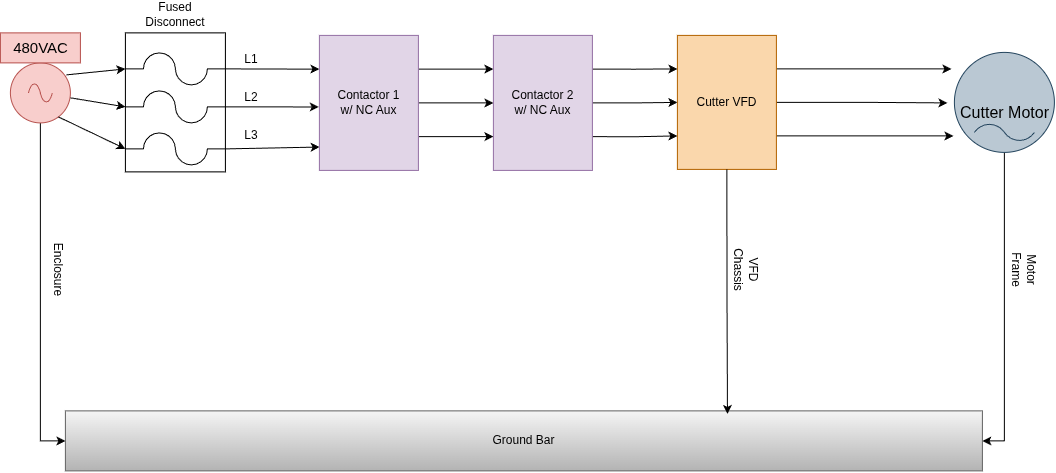

The diagram above was exported from draw.io. Its source (the exported page's mxGraphModel, read from the mxfile embedded in the PNG):
<mxGraphModel dx="1750" dy="1621" grid="0" gridSize="10" guides="1" tooltips="1" connect="1" arrows="1" fold="1" page="1" pageScale="1" pageWidth="1100" pageHeight="850" background="#ffffff" math="0" shadow="0">
  <root>
    <mxCell id="0" />
    <mxCell id="1" parent="0" />
    <mxCell id="sbGqKaUem3fw2obqaF4O-20" parent="1" style="whiteSpace=wrap;html=1;strokeWidth=1;" value="" vertex="1">
      <mxGeometry height="139" width="100" x="148" y="223" as="geometry" />
    </mxCell>
    <mxCell id="sbGqKaUem3fw2obqaF4O-43" edge="1" parent="1" source="sbGqKaUem3fw2obqaF4O-4" style="edgeStyle=orthogonalEdgeStyle;rounded=0;orthogonalLoop=1;jettySize=auto;html=1;exitX=0.5;exitY=1;exitDx=0;exitDy=0;exitPerimeter=0;entryX=0;entryY=0.5;entryDx=0;entryDy=0;strokeWidth=1;" target="sbGqKaUem3fw2obqaF4O-42">
      <mxGeometry relative="1" as="geometry" />
    </mxCell>
    <mxCell id="sbGqKaUem3fw2obqaF4O-4" parent="1" style="pointerEvents=1;verticalLabelPosition=bottom;shadow=0;dashed=0;align=center;html=1;verticalAlign=top;shape=mxgraph.electrical.signal_sources.source;aspect=fixed;points=[[0.5,0,0],[1,0.5,0],[0.5,1,0],[0,0.5,0]];elSignalType=ac;fillColor=#f8cecc;strokeColor=#b85450;fontSize=15;strokeWidth=1;" value="" vertex="1">
      <mxGeometry height="60" width="60" x="33" y="253" as="geometry" />
    </mxCell>
    <mxCell id="sbGqKaUem3fw2obqaF4O-5" parent="1" style="text;html=1;align=center;verticalAlign=middle;resizable=0;points=[];autosize=1;strokeColor=#b85450;fillColor=#f8cecc;fontSize=15;strokeWidth=1;" value="&lt;div&gt;480VAC&lt;/div&gt;" vertex="1">
      <mxGeometry height="30" width="80" x="23" y="223" as="geometry" />
    </mxCell>
    <mxCell id="sbGqKaUem3fw2obqaF4O-6" parent="1" style="pointerEvents=1;verticalLabelPosition=bottom;shadow=0;dashed=0;align=center;html=1;verticalAlign=top;shape=mxgraph.electrical.miscellaneous.fuse_4;fontSize=15;strokeWidth=1;" value="" vertex="1">
      <mxGeometry height="32" width="100" x="148" y="243" as="geometry" />
    </mxCell>
    <mxCell id="sbGqKaUem3fw2obqaF4O-7" edge="1" parent="1" source="sbGqKaUem3fw2obqaF4O-8" style="edgeStyle=none;shape=wire;rounded=0;orthogonalLoop=1;jettySize=auto;html=1;exitX=1;exitY=0.5;exitDx=0;exitDy=0;exitPerimeter=0;dashed=1;fontSize=15;strokeWidth=1;entryX=-0.006;entryY=0.53;entryDx=0;entryDy=0;entryPerimeter=0;" target="sbGqKaUem3fw2obqaF4O-25">
      <mxGeometry relative="1" as="geometry">
        <mxPoint x="318" y="294.14" as="targetPoint" />
      </mxGeometry>
    </mxCell>
    <mxCell id="sbGqKaUem3fw2obqaF4O-8" parent="1" style="pointerEvents=1;verticalLabelPosition=bottom;shadow=0;dashed=0;align=center;html=1;verticalAlign=top;shape=mxgraph.electrical.miscellaneous.fuse_4;fontSize=15;strokeWidth=1;" value="" vertex="1">
      <mxGeometry height="32" width="100" x="148" y="281" as="geometry" />
    </mxCell>
    <mxCell id="sbGqKaUem3fw2obqaF4O-9" parent="1" style="pointerEvents=1;verticalLabelPosition=bottom;shadow=0;dashed=0;align=center;html=1;verticalAlign=top;shape=mxgraph.electrical.miscellaneous.fuse_4;fontSize=15;strokeWidth=1;" value="" vertex="1">
      <mxGeometry height="32" width="100" x="148" y="323" as="geometry" />
    </mxCell>
    <mxCell id="sbGqKaUem3fw2obqaF4O-10" edge="1" parent="1" source="sbGqKaUem3fw2obqaF4O-4" style="edgeStyle=none;shape=wire;rounded=0;orthogonalLoop=1;jettySize=auto;html=1;exitX=0.933;exitY=0.2;exitDx=0;exitDy=0;exitPerimeter=0;entryX=0;entryY=0.5;entryDx=0;entryDy=0;entryPerimeter=0;dashed=1;fontSize=15;strokeWidth=1;" target="sbGqKaUem3fw2obqaF4O-6">
      <mxGeometry relative="1" as="geometry" />
    </mxCell>
    <mxCell id="sbGqKaUem3fw2obqaF4O-11" edge="1" parent="1" source="sbGqKaUem3fw2obqaF4O-4" style="edgeStyle=none;shape=wire;rounded=0;orthogonalLoop=1;jettySize=auto;html=1;entryX=0;entryY=0.5;entryDx=0;entryDy=0;entryPerimeter=0;dashed=1;fontSize=15;strokeWidth=1;" target="sbGqKaUem3fw2obqaF4O-8">
      <mxGeometry relative="1" as="geometry" />
    </mxCell>
    <mxCell id="sbGqKaUem3fw2obqaF4O-12" edge="1" parent="1" source="sbGqKaUem3fw2obqaF4O-4" style="edgeStyle=none;shape=wire;rounded=0;orthogonalLoop=1;jettySize=auto;html=1;entryX=0;entryY=0.5;entryDx=0;entryDy=0;entryPerimeter=0;dashed=1;exitX=0.8;exitY=0.9;exitDx=0;exitDy=0;exitPerimeter=0;fontSize=15;strokeWidth=1;" target="sbGqKaUem3fw2obqaF4O-9">
      <mxGeometry relative="1" as="geometry">
        <mxPoint x="98" y="303" as="sourcePoint" />
      </mxGeometry>
    </mxCell>
    <mxCell id="sbGqKaUem3fw2obqaF4O-13" edge="1" parent="1" source="sbGqKaUem3fw2obqaF4O-6" style="edgeStyle=none;shape=wire;rounded=0;orthogonalLoop=1;jettySize=auto;html=1;exitX=1;exitY=0.5;exitDx=0;exitDy=0;exitPerimeter=0;dashed=1;fontSize=15;strokeWidth=1;entryX=0;entryY=0.25;entryDx=0;entryDy=0;" target="sbGqKaUem3fw2obqaF4O-25">
      <mxGeometry relative="1" as="geometry">
        <mxPoint x="321" y="259" as="targetPoint" />
      </mxGeometry>
    </mxCell>
    <mxCell id="sbGqKaUem3fw2obqaF4O-14" edge="1" parent="1" source="sbGqKaUem3fw2obqaF4O-9" style="edgeStyle=none;shape=wire;rounded=0;orthogonalLoop=1;jettySize=auto;html=1;exitX=1;exitY=0.5;exitDx=0;exitDy=0;exitPerimeter=0;dashed=1;fontSize=15;strokeWidth=1;entryX=0.002;entryY=0.827;entryDx=0;entryDy=0;entryPerimeter=0;" target="sbGqKaUem3fw2obqaF4O-25">
      <mxGeometry relative="1" as="geometry">
        <mxPoint x="316" y="337" as="targetPoint" />
      </mxGeometry>
    </mxCell>
    <mxCell id="sbGqKaUem3fw2obqaF4O-21" parent="1" style="text;html=1;whiteSpace=wrap;strokeColor=none;fillColor=none;align=center;verticalAlign=middle;rounded=0;strokeWidth=1;" value="L1" vertex="1">
      <mxGeometry height="30" width="60" x="244" y="235" as="geometry" />
    </mxCell>
    <mxCell id="sbGqKaUem3fw2obqaF4O-22" parent="1" style="text;html=1;whiteSpace=wrap;strokeColor=none;fillColor=none;align=center;verticalAlign=middle;rounded=0;strokeWidth=1;" value="L2" vertex="1">
      <mxGeometry height="30" width="60" x="244" y="273" as="geometry" />
    </mxCell>
    <mxCell id="sbGqKaUem3fw2obqaF4O-23" parent="1" style="text;html=1;whiteSpace=wrap;strokeColor=none;fillColor=none;align=center;verticalAlign=middle;rounded=0;strokeWidth=1;" value="L3" vertex="1">
      <mxGeometry height="30" width="60" x="244" y="311" as="geometry" />
    </mxCell>
    <mxCell id="sbGqKaUem3fw2obqaF4O-28" edge="1" parent="1" source="sbGqKaUem3fw2obqaF4O-25" style="edgeStyle=orthogonalEdgeStyle;rounded=0;orthogonalLoop=1;jettySize=auto;html=1;exitX=1;exitY=0.25;exitDx=0;exitDy=0;entryX=0;entryY=0.25;entryDx=0;entryDy=0;strokeWidth=1;" target="sbGqKaUem3fw2obqaF4O-26">
      <mxGeometry relative="1" as="geometry" />
    </mxCell>
    <mxCell id="sbGqKaUem3fw2obqaF4O-29" edge="1" parent="1" source="sbGqKaUem3fw2obqaF4O-25" style="edgeStyle=orthogonalEdgeStyle;rounded=0;orthogonalLoop=1;jettySize=auto;html=1;exitX=1;exitY=0.5;exitDx=0;exitDy=0;entryX=0;entryY=0.5;entryDx=0;entryDy=0;strokeWidth=1;" target="sbGqKaUem3fw2obqaF4O-26">
      <mxGeometry relative="1" as="geometry" />
    </mxCell>
    <mxCell id="sbGqKaUem3fw2obqaF4O-30" edge="1" parent="1" source="sbGqKaUem3fw2obqaF4O-25" style="edgeStyle=orthogonalEdgeStyle;rounded=0;orthogonalLoop=1;jettySize=auto;html=1;exitX=1;exitY=0.75;exitDx=0;exitDy=0;entryX=0;entryY=0.75;entryDx=0;entryDy=0;strokeWidth=1;" target="sbGqKaUem3fw2obqaF4O-26">
      <mxGeometry relative="1" as="geometry" />
    </mxCell>
    <mxCell id="sbGqKaUem3fw2obqaF4O-25" parent="1" style="whiteSpace=wrap;html=1;fontStyle=1;fillColor=#e1d5e7;strokeColor=#9673a6;strokeWidth=1;" value="&lt;span style=&quot;font-weight: normal;&quot;&gt;Contactor 1&lt;/span&gt;&lt;div&gt;&lt;span style=&quot;font-weight: 400;&quot;&gt;w/ NC Aux&lt;/span&gt;&lt;/div&gt;" vertex="1">
      <mxGeometry height="135" width="99" x="342" y="225.5" as="geometry" />
    </mxCell>
    <mxCell id="sbGqKaUem3fw2obqaF4O-34" edge="1" parent="1" source="sbGqKaUem3fw2obqaF4O-26" style="edgeStyle=orthogonalEdgeStyle;rounded=0;orthogonalLoop=1;jettySize=auto;html=1;exitX=1;exitY=0.25;exitDx=0;exitDy=0;entryX=0;entryY=0.25;entryDx=0;entryDy=0;strokeWidth=1;" target="sbGqKaUem3fw2obqaF4O-33">
      <mxGeometry relative="1" as="geometry" />
    </mxCell>
    <mxCell id="sbGqKaUem3fw2obqaF4O-35" edge="1" parent="1" source="sbGqKaUem3fw2obqaF4O-26" style="edgeStyle=orthogonalEdgeStyle;rounded=0;orthogonalLoop=1;jettySize=auto;html=1;exitX=1;exitY=0.5;exitDx=0;exitDy=0;entryX=0;entryY=0.5;entryDx=0;entryDy=0;strokeWidth=1;" target="sbGqKaUem3fw2obqaF4O-33">
      <mxGeometry relative="1" as="geometry" />
    </mxCell>
    <mxCell id="sbGqKaUem3fw2obqaF4O-36" edge="1" parent="1" source="sbGqKaUem3fw2obqaF4O-26" style="edgeStyle=orthogonalEdgeStyle;rounded=0;orthogonalLoop=1;jettySize=auto;html=1;exitX=1;exitY=0.75;exitDx=0;exitDy=0;entryX=0;entryY=0.75;entryDx=0;entryDy=0;strokeWidth=1;" target="sbGqKaUem3fw2obqaF4O-33">
      <mxGeometry relative="1" as="geometry" />
    </mxCell>
    <mxCell id="sbGqKaUem3fw2obqaF4O-26" parent="1" style="whiteSpace=wrap;html=1;fillColor=#e1d5e7;strokeColor=#9673a6;strokeWidth=1;" value="Contactor 2&lt;div&gt;w/ NC Aux&lt;/div&gt;" vertex="1">
      <mxGeometry height="135" width="99" x="516" y="225.5" as="geometry" />
    </mxCell>
    <mxCell id="ka317A0ER4j5JB4ZvOYC-1" edge="1" parent="1" source="sbGqKaUem3fw2obqaF4O-33" style="edgeStyle=orthogonalEdgeStyle;rounded=0;orthogonalLoop=1;jettySize=auto;html=1;exitX=1;exitY=0.75;exitDx=0;exitDy=0;strokeWidth=1;">
      <mxGeometry relative="1" as="geometry">
        <mxPoint x="976" y="326" as="targetPoint" />
      </mxGeometry>
    </mxCell>
    <mxCell id="ka317A0ER4j5JB4ZvOYC-2" edge="1" parent="1" source="sbGqKaUem3fw2obqaF4O-33" style="edgeStyle=orthogonalEdgeStyle;rounded=0;orthogonalLoop=1;jettySize=auto;html=1;exitX=1;exitY=0.5;exitDx=0;exitDy=0;strokeWidth=1;">
      <mxGeometry relative="1" as="geometry">
        <mxPoint x="970" y="293" as="targetPoint" />
      </mxGeometry>
    </mxCell>
    <mxCell id="ka317A0ER4j5JB4ZvOYC-3" edge="1" parent="1" source="sbGqKaUem3fw2obqaF4O-33" style="edgeStyle=orthogonalEdgeStyle;rounded=0;orthogonalLoop=1;jettySize=auto;html=1;exitX=1;exitY=0.25;exitDx=0;exitDy=0;strokeWidth=1;">
      <mxGeometry relative="1" as="geometry">
        <mxPoint x="974" y="259" as="targetPoint" />
      </mxGeometry>
    </mxCell>
    <mxCell id="sbGqKaUem3fw2obqaF4O-33" parent="1" style="whiteSpace=wrap;html=1;fillColor=#fad7ac;strokeColor=#b46504;strokeWidth=1;" value="Cutter VFD" vertex="1">
      <mxGeometry height="134" width="99" x="700" y="225.5" as="geometry" />
    </mxCell>
    <mxCell id="sbGqKaUem3fw2obqaF4O-45" edge="1" parent="1" source="sbGqKaUem3fw2obqaF4O-37" style="edgeStyle=orthogonalEdgeStyle;rounded=0;orthogonalLoop=1;jettySize=auto;html=1;exitX=0.5;exitY=1;exitDx=0;exitDy=0;exitPerimeter=0;entryX=1;entryY=0.5;entryDx=0;entryDy=0;strokeWidth=1;" target="sbGqKaUem3fw2obqaF4O-42">
      <mxGeometry relative="1" as="geometry" />
    </mxCell>
    <mxCell id="sbGqKaUem3fw2obqaF4O-37" parent="1" style="dashed=0;outlineConnect=0;align=center;html=1;shape=mxgraph.pid.engines.electric_motor_(ac);fontSize=45;fillColor=#bac8d3;strokeColor=#23445d;strokeWidth=1;" value="&lt;font style=&quot;font-size: 16px;&quot;&gt;Cutter Motor&lt;/font&gt;" vertex="1">
      <mxGeometry height="100" width="100" x="977" y="242.5" as="geometry" />
    </mxCell>
    <mxCell id="sbGqKaUem3fw2obqaF4O-38" parent="1" style="text;html=1;whiteSpace=wrap;strokeColor=none;fillColor=none;align=center;verticalAlign=middle;rounded=0;strokeWidth=1;" value="Fused Disconnect" vertex="1">
      <mxGeometry height="30" width="60" x="168" y="190" as="geometry" />
    </mxCell>
    <mxCell id="sbGqKaUem3fw2obqaF4O-42" parent="1" style="whiteSpace=wrap;html=1;fillColor=#f5f5f5;strokeColor=#666666;strokeWidth=1;gradientColor=#b3b3b3;" value="Ground Bar" vertex="1">
      <mxGeometry height="60" width="917" x="88" y="601" as="geometry" />
    </mxCell>
    <mxCell id="sbGqKaUem3fw2obqaF4O-44" edge="1" parent="1" source="sbGqKaUem3fw2obqaF4O-33" style="edgeStyle=orthogonalEdgeStyle;rounded=0;orthogonalLoop=1;jettySize=auto;html=1;exitX=0.5;exitY=1;exitDx=0;exitDy=0;entryX=0.722;entryY=0.05;entryDx=0;entryDy=0;entryPerimeter=0;strokeWidth=1;" target="sbGqKaUem3fw2obqaF4O-42">
      <mxGeometry relative="1" as="geometry" />
    </mxCell>
    <mxCell id="sbGqKaUem3fw2obqaF4O-46" parent="1" style="text;html=1;whiteSpace=wrap;strokeColor=none;fillColor=none;align=center;verticalAlign=middle;rounded=0;rotation=90;strokeWidth=1;" value="VFD Chassis" vertex="1">
      <mxGeometry height="30" width="60" x="739" y="445" as="geometry" />
    </mxCell>
    <mxCell id="sbGqKaUem3fw2obqaF4O-48" parent="1" style="text;html=1;whiteSpace=wrap;strokeColor=none;fillColor=none;align=center;verticalAlign=middle;rounded=0;rotation=90;strokeWidth=1;" value="Motor Frame" vertex="1">
      <mxGeometry height="30" width="60" x="1017" y="445" as="geometry" />
    </mxCell>
    <mxCell id="sbGqKaUem3fw2obqaF4O-49" parent="1" style="text;html=1;whiteSpace=wrap;strokeColor=none;fillColor=none;align=center;verticalAlign=middle;rounded=0;rotation=90;strokeWidth=1;" value="Enclosure" vertex="1">
      <mxGeometry height="30" width="60" x="51" y="445" as="geometry" />
    </mxCell>
  </root>
</mxGraphModel>